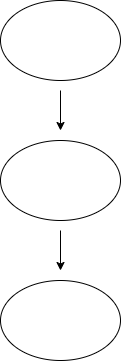

The diagram above was exported from draw.io. Its source (the exported page's mxGraphModel, read from the mxfile embedded in the PNG):
<mxGraphModel dx="1028" dy="554" grid="1" gridSize="10" guides="1" tooltips="1" connect="1" arrows="1" fold="1" page="1" pageScale="1" pageWidth="850" pageHeight="1100" math="0" shadow="0">
  <root>
    <mxCell id="0" />
    <mxCell id="1" parent="0" />
    <mxCell id="1x2vppff0fmbwDXaftdF-3" value="" style="ellipse;whiteSpace=wrap;html=1;" vertex="1" parent="1">
      <mxGeometry x="300" y="10" width="120" height="80" as="geometry" />
    </mxCell>
    <mxCell id="1x2vppff0fmbwDXaftdF-5" value="" style="ellipse;whiteSpace=wrap;html=1;" vertex="1" parent="1">
      <mxGeometry x="300" y="290" width="120" height="80" as="geometry" />
    </mxCell>
    <mxCell id="1x2vppff0fmbwDXaftdF-6" value="" style="endArrow=classic;html=1;rounded=0;" edge="1" parent="1">
      <mxGeometry width="50" height="50" relative="1" as="geometry">
        <mxPoint x="360" y="100" as="sourcePoint" />
        <mxPoint x="360" y="140" as="targetPoint" />
      </mxGeometry>
    </mxCell>
    <mxCell id="1x2vppff0fmbwDXaftdF-4" value="" style="ellipse;whiteSpace=wrap;html=1;" vertex="1" parent="1">
      <mxGeometry x="300" y="150" width="120" height="80" as="geometry" />
    </mxCell>
    <mxCell id="1x2vppff0fmbwDXaftdF-15" value="" style="endArrow=classic;html=1;rounded=0;" edge="1" parent="1">
      <mxGeometry width="50" height="50" relative="1" as="geometry">
        <mxPoint x="360" y="240" as="sourcePoint" />
        <mxPoint x="360" y="280" as="targetPoint" />
      </mxGeometry>
    </mxCell>
  </root>
</mxGraphModel>